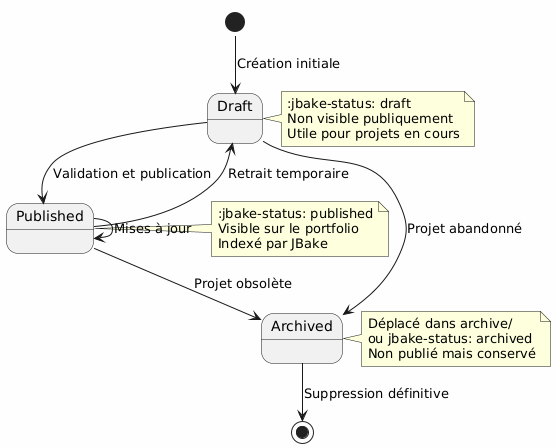

The diagram above was rendered by PlantUML. Its source (embedded in the PNG):
@startuml
skinparam backgroundColor #FEFEFE

[*] --> Draft : Création initiale
Draft --> Published : Validation et publication
Published --> Draft : Retrait temporaire
Draft --> Archived : Projet abandonné
Published --> Archived : Projet obsolète
Archived --> [*] : Suppression définitive
Published --> Published : Mises à jour

note right of Draft
  :jbake-status: draft
  Non visible publiquement
  Utile pour projets en cours
end note

note right of Published
  :jbake-status: published
  Visible sur le portfolio
  Indexé par JBake
end note

note right of Archived
  Déplacé dans archive/
  ou jbake-status: archived
  Non publié mais conservé
end note
@enduml